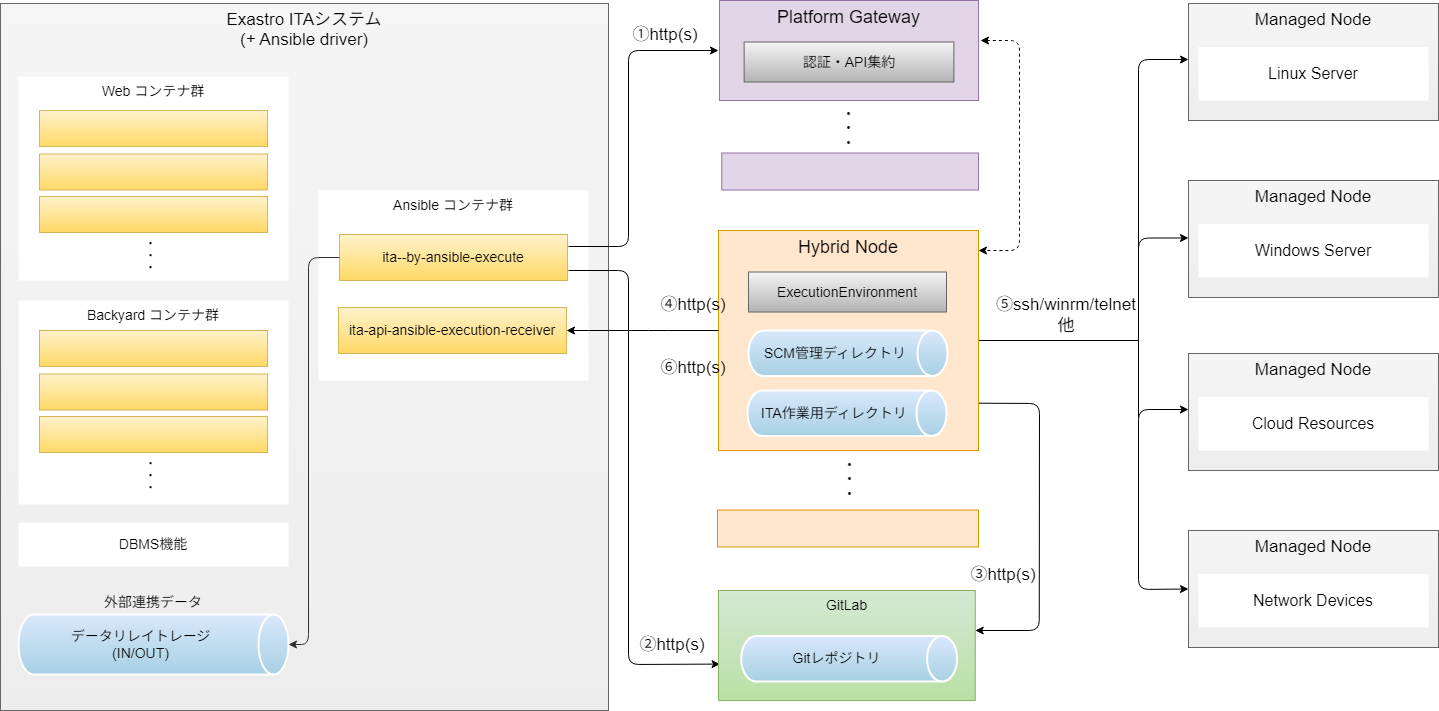

The diagram above was exported from draw.io. Its source (the exported page's mxGraphModel, read from the mxfile embedded in the PNG):
<mxGraphModel dx="2174" dy="948" grid="1" gridSize="10" guides="1" tooltips="1" connect="1" arrows="1" fold="1" page="1" pageScale="1" pageWidth="2336" pageHeight="1654" math="0" shadow="0">
  <root>
    <mxCell id="0" />
    <mxCell id="1" parent="0" />
    <mxCell id="2" value="ボリュームマウント" style="whiteSpace=wrap;html=1;fontSize=14;verticalAlign=middle;strokeColor=none;fillColor=none;align=left;fontColor=#333333;" parent="1" vertex="1">
      <mxGeometry x="420" y="594" width="168" height="44" as="geometry" />
    </mxCell>
    <mxCell id="9" value="&lt;font style=&quot;font-size: 17px;&quot;&gt;&lt;span style=&quot;background-color: initial;&quot;&gt;Exastro ITAシステム&lt;/span&gt;&lt;br style=&quot;&quot;&gt;&lt;/font&gt;&lt;div style=&quot;font-size: 17px;&quot;&gt;&lt;font style=&quot;font-size: 17px;&quot;&gt;(+ Ansible driver)&lt;/font&gt;&lt;/div&gt;" style="whiteSpace=wrap;html=1;fillColor=#f5f5f5;fontSize=16;strokeColor=#666666;verticalAlign=top;gradientColor=#EDEDED;" parent="1" vertex="1">
      <mxGeometry x="102" y="93" width="608" height="707" as="geometry" />
    </mxCell>
    <mxCell id="10" value="Web コンテナ群" style="whiteSpace=wrap;html=1;fontSize=14;verticalAlign=top;strokeColor=none;" parent="1" vertex="1">
      <mxGeometry x="120" y="166" width="270" height="204" as="geometry" />
    </mxCell>
    <mxCell id="11" value="Ansible コンテナ群" style="whiteSpace=wrap;html=1;fontSize=14;verticalAlign=top;strokeColor=none;" parent="1" vertex="1">
      <mxGeometry x="420" y="279.5" width="270" height="190.5" as="geometry" />
    </mxCell>
    <mxCell id="12" value="Backyard コンテナ群" style="whiteSpace=wrap;html=1;fontSize=14;verticalAlign=top;strokeColor=none;" parent="1" vertex="1">
      <mxGeometry x="120" y="390" width="270" height="204" as="geometry" />
    </mxCell>
    <mxCell id="13" value="DBMS機能" style="whiteSpace=wrap;html=1;fontSize=14;verticalAlign=middle;strokeColor=none;" parent="1" vertex="1">
      <mxGeometry x="120" y="612" width="270" height="44" as="geometry" />
    </mxCell>
    <mxCell id="14" value="データリレイトレージ&lt;br&gt;(IN/OUT)" style="shape=cylinder3;whiteSpace=wrap;html=1;boundedLbl=1;backgroundOutline=1;size=15;flipV=0;flipH=0;direction=south;strokeColor=#FFFFFF;strokeWidth=2;fontSize=14;fillColor=#dae8fc;gradientColor=#A7D1E3;gradientDirection=east;" parent="1" vertex="1">
      <mxGeometry x="120" y="704" width="270" height="60" as="geometry" />
    </mxCell>
    <mxCell id="15" value="外部連携データ" style="whiteSpace=wrap;html=1;fontSize=14;verticalAlign=middle;strokeColor=none;fillColor=none;" parent="1" vertex="1">
      <mxGeometry x="120" y="670" width="270" height="44" as="geometry" />
    </mxCell>
    <mxCell id="16" value="" style="whiteSpace=wrap;html=1;fillColor=#fff2cc;fontSize=14;strokeColor=#d6b656;verticalAlign=middle;gradientColor=#ffd966;" parent="1" vertex="1">
      <mxGeometry x="141" y="200" width="228" height="36" as="geometry" />
    </mxCell>
    <mxCell id="17" value="" style="whiteSpace=wrap;html=1;fillColor=#fff2cc;fontSize=14;strokeColor=#d6b656;verticalAlign=middle;gradientColor=#ffd966;" parent="1" vertex="1">
      <mxGeometry x="141" y="243.5" width="228" height="36" as="geometry" />
    </mxCell>
    <mxCell id="18" value="" style="whiteSpace=wrap;html=1;fillColor=#fff2cc;fontSize=14;strokeColor=#d6b656;verticalAlign=middle;gradientColor=#ffd966;" parent="1" vertex="1">
      <mxGeometry x="141" y="286" width="228" height="36" as="geometry" />
    </mxCell>
    <mxCell id="19" value="・&lt;br style=&quot;font-size: 10px;&quot;&gt;・&lt;br style=&quot;font-size: 10px;&quot;&gt;・" style="rounded=0;whiteSpace=wrap;html=1;strokeColor=none;strokeWidth=2;fontSize=10;fillColor=none;fontStyle=1" parent="1" vertex="1">
      <mxGeometry x="143.2" y="339.9999999999999" width="218.8" height="10" as="geometry" />
    </mxCell>
    <mxCell id="20" value="" style="whiteSpace=wrap;html=1;fillColor=#fff2cc;fontSize=14;strokeColor=#d6b656;verticalAlign=middle;gradientColor=#ffd966;" parent="1" vertex="1">
      <mxGeometry x="141" y="420" width="228" height="36" as="geometry" />
    </mxCell>
    <mxCell id="21" value="" style="whiteSpace=wrap;html=1;fillColor=#fff2cc;fontSize=14;strokeColor=#d6b656;verticalAlign=middle;gradientColor=#ffd966;" parent="1" vertex="1">
      <mxGeometry x="141" y="463.5" width="228" height="36" as="geometry" />
    </mxCell>
    <mxCell id="22" value="" style="whiteSpace=wrap;html=1;fillColor=#fff2cc;fontSize=14;strokeColor=#d6b656;verticalAlign=middle;gradientColor=#ffd966;" parent="1" vertex="1">
      <mxGeometry x="141" y="506" width="228" height="36" as="geometry" />
    </mxCell>
    <mxCell id="23" value="・&lt;br style=&quot;font-size: 10px;&quot;&gt;・&lt;br style=&quot;font-size: 10px;&quot;&gt;・" style="rounded=0;whiteSpace=wrap;html=1;strokeColor=none;strokeWidth=2;fontSize=10;fillColor=none;fontStyle=1" parent="1" vertex="1">
      <mxGeometry x="143.2" y="559.9999999999999" width="218.8" height="10" as="geometry" />
    </mxCell>
    <mxCell id="24" value="ita--by-ansible-execute" style="whiteSpace=wrap;html=1;fillColor=#fff2cc;fontSize=14;strokeColor=#d6b656;verticalAlign=middle;gradientColor=#ffd966;" parent="1" vertex="1">
      <mxGeometry x="441" y="324" width="228" height="46" as="geometry" />
    </mxCell>
    <mxCell id="27" style="edgeStyle=orthogonalEdgeStyle;rounded=1;orthogonalLoop=1;jettySize=auto;html=1;exitX=0;exitY=0.5;exitDx=0;exitDy=0;fontSize=14;jumpStyle=gap;strokeColor=#333333;entryX=0.5;entryY=0;entryDx=0;entryDy=0;entryPerimeter=0;" parent="1" source="24" target="14" edge="1">
      <mxGeometry relative="1" as="geometry">
        <mxPoint x="679" y="357" as="sourcePoint" />
        <mxPoint x="826" y="358" as="targetPoint" />
        <Array as="points">
          <mxPoint x="410" y="347" />
          <mxPoint x="410" y="734" />
        </Array>
      </mxGeometry>
    </mxCell>
    <mxCell id="69" value="" style="group" parent="1" vertex="1" connectable="0">
      <mxGeometry x="1290" y="93" width="250" height="117" as="geometry" />
    </mxCell>
    <mxCell id="70" value="&lt;span style=&quot;font-size: 17px;&quot;&gt;Managed Node&lt;/span&gt;" style="whiteSpace=wrap;html=1;fillColor=#f5f5f5;fontSize=16;strokeColor=#666666;verticalAlign=top;gradientColor=#EDEDED;" parent="69" vertex="1">
      <mxGeometry width="250" height="117" as="geometry" />
    </mxCell>
    <mxCell id="71" value="Linux Server" style="whiteSpace=wrap;html=1;fontSize=16;verticalAlign=middle;strokeColor=none;" parent="69" vertex="1">
      <mxGeometry x="10" y="43.5" width="230" height="53.5" as="geometry" />
    </mxCell>
    <mxCell id="72" value="" style="group" parent="1" vertex="1" connectable="0">
      <mxGeometry x="1290" y="270" width="250" height="117" as="geometry" />
    </mxCell>
    <mxCell id="73" value="&lt;span style=&quot;font-size: 17px;&quot;&gt;Managed Node&lt;/span&gt;" style="whiteSpace=wrap;html=1;fillColor=#f5f5f5;fontSize=16;strokeColor=#666666;verticalAlign=top;gradientColor=#EDEDED;" parent="72" vertex="1">
      <mxGeometry width="250" height="117" as="geometry" />
    </mxCell>
    <mxCell id="74" value="Windows Server" style="whiteSpace=wrap;html=1;fontSize=16;verticalAlign=middle;strokeColor=none;" parent="72" vertex="1">
      <mxGeometry x="10" y="43.5" width="230" height="53.5" as="geometry" />
    </mxCell>
    <mxCell id="75" value="" style="group" parent="1" vertex="1" connectable="0">
      <mxGeometry x="1290" y="443" width="250" height="117" as="geometry" />
    </mxCell>
    <mxCell id="76" value="&lt;span style=&quot;font-size: 17px;&quot;&gt;Managed Node&lt;/span&gt;" style="whiteSpace=wrap;html=1;fillColor=#f5f5f5;fontSize=16;strokeColor=#666666;verticalAlign=top;gradientColor=#EDEDED;" parent="75" vertex="1">
      <mxGeometry width="250" height="117" as="geometry" />
    </mxCell>
    <mxCell id="77" value="Cloud Resources" style="whiteSpace=wrap;html=1;fontSize=16;verticalAlign=middle;strokeColor=none;" parent="75" vertex="1">
      <mxGeometry x="10" y="43.5" width="230" height="53.5" as="geometry" />
    </mxCell>
    <mxCell id="78" value="" style="group" parent="1" vertex="1" connectable="0">
      <mxGeometry x="1290" y="620" width="250" height="117" as="geometry" />
    </mxCell>
    <mxCell id="79" value="&lt;span style=&quot;font-size: 17px;&quot;&gt;Managed Node&lt;/span&gt;" style="whiteSpace=wrap;html=1;fillColor=#f5f5f5;fontSize=16;strokeColor=#666666;verticalAlign=top;gradientColor=#EDEDED;" parent="78" vertex="1">
      <mxGeometry width="250" height="117" as="geometry" />
    </mxCell>
    <mxCell id="80" value="Network Devices" style="whiteSpace=wrap;html=1;fontSize=16;verticalAlign=middle;strokeColor=none;" parent="78" vertex="1">
      <mxGeometry x="10" y="43.5" width="230" height="53.5" as="geometry" />
    </mxCell>
    <mxCell id="104" value="" style="endArrow=classic;startArrow=none;html=1;entryX=0;entryY=0.5;entryDx=0;entryDy=0;endFill=1;startFill=0;" parent="1" edge="1">
      <mxGeometry width="50" height="50" relative="1" as="geometry">
        <mxPoint x="1240" y="347" as="sourcePoint" />
        <mxPoint x="1290" y="149" as="targetPoint" />
        <Array as="points">
          <mxPoint x="1240" y="149" />
        </Array>
      </mxGeometry>
    </mxCell>
    <mxCell id="105" value="" style="endArrow=classic;startArrow=classic;html=1;entryX=0;entryY=0.5;entryDx=0;entryDy=0;endFill=1;startFill=1;exitX=0;exitY=0.5;exitDx=0;exitDy=0;" parent="1" source="79" edge="1">
      <mxGeometry width="50" height="50" relative="1" as="geometry">
        <mxPoint x="1240" y="677" as="sourcePoint" />
        <mxPoint x="1290" y="499" as="targetPoint" />
        <Array as="points">
          <mxPoint x="1240" y="679" />
          <mxPoint x="1240" y="499" />
        </Array>
      </mxGeometry>
    </mxCell>
    <mxCell id="106" value="" style="endArrow=none;html=1;" parent="1" edge="1">
      <mxGeometry width="50" height="50" relative="1" as="geometry">
        <mxPoint x="1240" y="507" as="sourcePoint" />
        <mxPoint x="1240" y="317" as="targetPoint" />
      </mxGeometry>
    </mxCell>
    <mxCell id="110" value="" style="endArrow=classic;startArrow=none;html=1;entryX=0;entryY=0.5;entryDx=0;entryDy=0;endFill=1;startFill=0;" parent="1" edge="1">
      <mxGeometry width="50" height="50" relative="1" as="geometry">
        <mxPoint x="1240" y="505.5" as="sourcePoint" />
        <mxPoint x="1290" y="327.5" as="targetPoint" />
        <Array as="points">
          <mxPoint x="1240" y="327.5" />
        </Array>
      </mxGeometry>
    </mxCell>
    <mxCell id="111" value="⑤ssh/winrm/telnet&lt;div&gt;他&lt;/div&gt;" style="text;html=1;align=center;verticalAlign=middle;whiteSpace=wrap;rounded=0;fontSize=17;" parent="1" vertex="1">
      <mxGeometry x="1123" y="390" width="90" height="30" as="geometry" />
    </mxCell>
    <mxCell id="116" value="" style="endArrow=classic;html=1;entryX=0;entryY=0.5;entryDx=0;entryDy=0;" parent="1" edge="1">
      <mxGeometry width="50" height="50" relative="1" as="geometry">
        <mxPoint x="670" y="336" as="sourcePoint" />
        <mxPoint x="820" y="140" as="targetPoint" />
        <Array as="points">
          <mxPoint x="730" y="336" />
          <mxPoint x="730" y="140" />
        </Array>
      </mxGeometry>
    </mxCell>
    <mxCell id="117" value="" style="endArrow=classic;html=1;entryX=0.006;entryY=0.669;entryDx=0;entryDy=0;entryPerimeter=0;" parent="1" target="126" edge="1">
      <mxGeometry width="50" height="50" relative="1" as="geometry">
        <mxPoint x="670" y="360" as="sourcePoint" />
        <mxPoint x="840" y="740" as="targetPoint" />
        <Array as="points">
          <mxPoint x="730" y="360" />
          <mxPoint x="730" y="754" />
        </Array>
      </mxGeometry>
    </mxCell>
    <mxCell id="46" value="・&lt;br style=&quot;font-size: 12px;&quot;&gt;・&lt;br style=&quot;font-size: 12px;&quot;&gt;・" style="rounded=0;whiteSpace=wrap;html=1;strokeColor=none;strokeWidth=2;fontSize=12;fillColor=none;fontStyle=1;container=0;" parent="1" vertex="1">
      <mxGeometry x="842.2282905982906" y="538.4832901913655" width="218.80341880341882" height="61.01506887307017" as="geometry" />
    </mxCell>
    <mxCell id="47" value="" style="whiteSpace=wrap;html=1;fillColor=#ffe6cc;fontSize=16;strokeColor=#d79b00;verticalAlign=top;container=0;" parent="1" vertex="1">
      <mxGeometry x="819" y="599.5" width="261" height="37" as="geometry" />
    </mxCell>
    <mxCell id="112" value="" style="endArrow=classic;html=1;entryX=1;entryY=0.25;entryDx=0;entryDy=0;exitX=1;exitY=0.5;exitDx=0;exitDy=0;dashed=1;startArrow=classic;startFill=1;" parent="1" edge="1">
      <mxGeometry width="50" height="50" relative="1" as="geometry">
        <mxPoint x="1082" y="130" as="sourcePoint" />
        <mxPoint x="1080" y="340" as="targetPoint" />
        <Array as="points">
          <mxPoint x="1121" y="130" />
          <mxPoint x="1121" y="340" />
        </Array>
      </mxGeometry>
    </mxCell>
    <mxCell id="113" value="" style="endArrow=classic;html=1;entryX=1;entryY=0.5;entryDx=0;entryDy=0;exitX=1;exitY=0.785;exitDx=0;exitDy=0;exitPerimeter=0;" parent="1" source="53" edge="1">
      <mxGeometry width="50" height="50" relative="1" as="geometry">
        <mxPoint x="1099.75" y="490" as="sourcePoint" />
        <mxPoint x="1076.75" y="720" as="targetPoint" />
        <Array as="points">
          <mxPoint x="1141" y="493" />
          <mxPoint x="1140.75" y="720" />
        </Array>
      </mxGeometry>
    </mxCell>
    <mxCell id="114" value="③http(s)" style="text;html=1;align=center;verticalAlign=middle;whiteSpace=wrap;rounded=0;fontSize=17;" parent="1" vertex="1">
      <mxGeometry x="1059.9" y="650" width="90" height="30" as="geometry" />
    </mxCell>
    <mxCell id="119" value="" style="whiteSpace=wrap;html=1;fillColor=#e1d5e7;fontSize=16;strokeColor=#9673a6;verticalAlign=top;container=0;" parent="1" vertex="1">
      <mxGeometry x="823.25" y="242.5" width="256.75" height="37" as="geometry" />
    </mxCell>
    <mxCell id="120" value="・&lt;br style=&quot;font-size: 12px;&quot;&gt;・&lt;br style=&quot;font-size: 12px;&quot;&gt;・" style="rounded=0;whiteSpace=wrap;html=1;strokeColor=none;strokeWidth=2;fontSize=12;fillColor=none;fontStyle=1;container=0;" parent="1" vertex="1">
      <mxGeometry x="841.0982905982906" y="187.49329019136553" width="218.80341880341882" height="61.01506887307017" as="geometry" />
    </mxCell>
    <mxCell id="121" value="" style="group" parent="1" vertex="1" connectable="0">
      <mxGeometry x="821" y="90" width="259" height="100" as="geometry" />
    </mxCell>
    <mxCell id="122" value="&lt;font style=&quot;font-size: 18px;&quot;&gt;Platform Gateway&lt;/font&gt;" style="whiteSpace=wrap;html=1;fillColor=#e1d5e7;fontSize=16;strokeColor=#9673a6;verticalAlign=top;container=0;" parent="121" vertex="1">
      <mxGeometry width="259" height="100" as="geometry" />
    </mxCell>
    <mxCell id="123" value="認証・API集約" style="whiteSpace=wrap;html=1;fillColor=#f5f5f5;fontSize=14;strokeColor=#666666;verticalAlign=middle;gradientColor=#b3b3b3;container=0;" parent="121" vertex="1">
      <mxGeometry x="24.62883435582819" y="41.50444444444446" width="209.74233128834356" height="40" as="geometry" />
    </mxCell>
    <mxCell id="115" style="edgeStyle=none;html=1;exitX=1;exitY=0.5;exitDx=0;exitDy=0;endArrow=none;endFill=0;startArrow=none;startFill=0;" parent="1" source="53" edge="1">
      <mxGeometry relative="1" as="geometry">
        <mxPoint x="1240" y="430" as="targetPoint" />
      </mxGeometry>
    </mxCell>
    <mxCell id="124" value="" style="group" parent="1" vertex="1" connectable="0">
      <mxGeometry x="820" y="320" width="260" height="220" as="geometry" />
    </mxCell>
    <mxCell id="53" value="&lt;span style=&quot;font-size: 18px;&quot;&gt;Hybrid Node&lt;/span&gt;" style="whiteSpace=wrap;html=1;fillColor=#ffe6cc;fontSize=16;strokeColor=#d79b00;verticalAlign=top;container=0;" parent="124" vertex="1">
      <mxGeometry width="260" height="220" as="geometry" />
    </mxCell>
    <mxCell id="100" value="ExecutionEnvironment" style="whiteSpace=wrap;html=1;fillColor=#f5f5f5;fontSize=14;strokeColor=#666666;verticalAlign=middle;gradientColor=#b3b3b3;container=0;" parent="124" vertex="1">
      <mxGeometry x="30" y="41.51444444444451" width="198" height="40" as="geometry" />
    </mxCell>
    <mxCell id="101" value="SCM管理ディレクトリ" style="shape=cylinder3;whiteSpace=wrap;html=1;boundedLbl=1;backgroundOutline=1;size=15;flipV=0;flipH=0;direction=south;strokeColor=#FFFFFF;strokeWidth=2;fontSize=14;fillColor=#dae8fc;gradientColor=#A7D1E3;gradientDirection=east;container=0;" parent="124" vertex="1">
      <mxGeometry x="30" y="100" width="199" height="45.5" as="geometry" />
    </mxCell>
    <mxCell id="102" value="ITA作業用ディレクトリ" style="shape=cylinder3;whiteSpace=wrap;html=1;boundedLbl=1;backgroundOutline=1;size=15;flipV=0;flipH=0;direction=south;strokeColor=#FFFFFF;strokeWidth=2;fontSize=14;fillColor=#dae8fc;gradientColor=#A7D1E3;gradientDirection=east;container=0;" parent="124" vertex="1">
      <mxGeometry x="29" y="160" width="199" height="45.5" as="geometry" />
    </mxCell>
    <mxCell id="125" value="" style="group" parent="1" vertex="1" connectable="0">
      <mxGeometry x="820" y="680" width="256.75" height="110" as="geometry" />
    </mxCell>
    <mxCell id="126" value="GitLab" style="whiteSpace=wrap;html=1;fillColor=#d5e8d4;fontSize=14;strokeColor=#82b366;verticalAlign=top;gradientColor=#B9E0A5;labelPosition=center;verticalLabelPosition=middle;align=center;container=0;" parent="125" vertex="1">
      <mxGeometry width="256.75" height="110" as="geometry" />
    </mxCell>
    <mxCell id="127" value="Gitレポジトリ" style="shape=cylinder3;whiteSpace=wrap;html=1;boundedLbl=1;backgroundOutline=1;size=15;flipV=0;flipH=0;direction=south;strokeColor=#FFFFFF;strokeWidth=2;fontSize=14;fillColor=#dae8fc;gradientColor=#A7D1E3;gradientDirection=east;container=0;" parent="125" vertex="1">
      <mxGeometry x="22.768600844773005" y="45.5" width="215.81098204857446" height="45.5" as="geometry" />
    </mxCell>
    <mxCell id="128" value="②http(s)" style="text;html=1;align=center;verticalAlign=middle;whiteSpace=wrap;rounded=0;fontSize=17;" parent="1" vertex="1">
      <mxGeometry x="729" y="720" width="90" height="30" as="geometry" />
    </mxCell>
    <mxCell id="129" value="①http(s)" style="text;html=1;align=center;verticalAlign=middle;whiteSpace=wrap;rounded=0;fontSize=17;fillColor=none;" parent="1" vertex="1">
      <mxGeometry x="722" y="110" width="90" height="30" as="geometry" />
    </mxCell>
    <mxCell id="134" value="" style="endArrow=none;html=1;endFill=0;startArrow=classic;startFill=1;exitX=1;exitY=0.5;exitDx=0;exitDy=0;" edge="1" parent="1" source="136">
      <mxGeometry width="50" height="50" relative="1" as="geometry">
        <mxPoint x="669" y="420" as="sourcePoint" />
        <mxPoint x="820" y="420" as="targetPoint" />
        <Array as="points">
          <mxPoint x="700" y="420" />
          <mxPoint x="760" y="420" />
        </Array>
      </mxGeometry>
    </mxCell>
    <mxCell id="136" value="&lt;span style=&quot;color: rgb(0, 0, 0);&quot;&gt;ita-api-ansible-execution-receiver&lt;/span&gt;" style="whiteSpace=wrap;html=1;fillColor=#fff2cc;fontSize=14;strokeColor=#d6b656;verticalAlign=middle;gradientColor=#ffd966;" vertex="1" parent="1">
      <mxGeometry x="440" y="397" width="228" height="46" as="geometry" />
    </mxCell>
    <mxCell id="137" value="④http(s)" style="text;html=1;align=center;verticalAlign=middle;whiteSpace=wrap;rounded=0;fontSize=17;" vertex="1" parent="1">
      <mxGeometry x="750" y="380" width="90" height="30" as="geometry" />
    </mxCell>
    <mxCell id="138" value="⑥http(s)" style="text;html=1;align=center;verticalAlign=middle;whiteSpace=wrap;rounded=0;fontSize=17;" vertex="1" parent="1">
      <mxGeometry x="750" y="443" width="90" height="30" as="geometry" />
    </mxCell>
  </root>
</mxGraphModel>